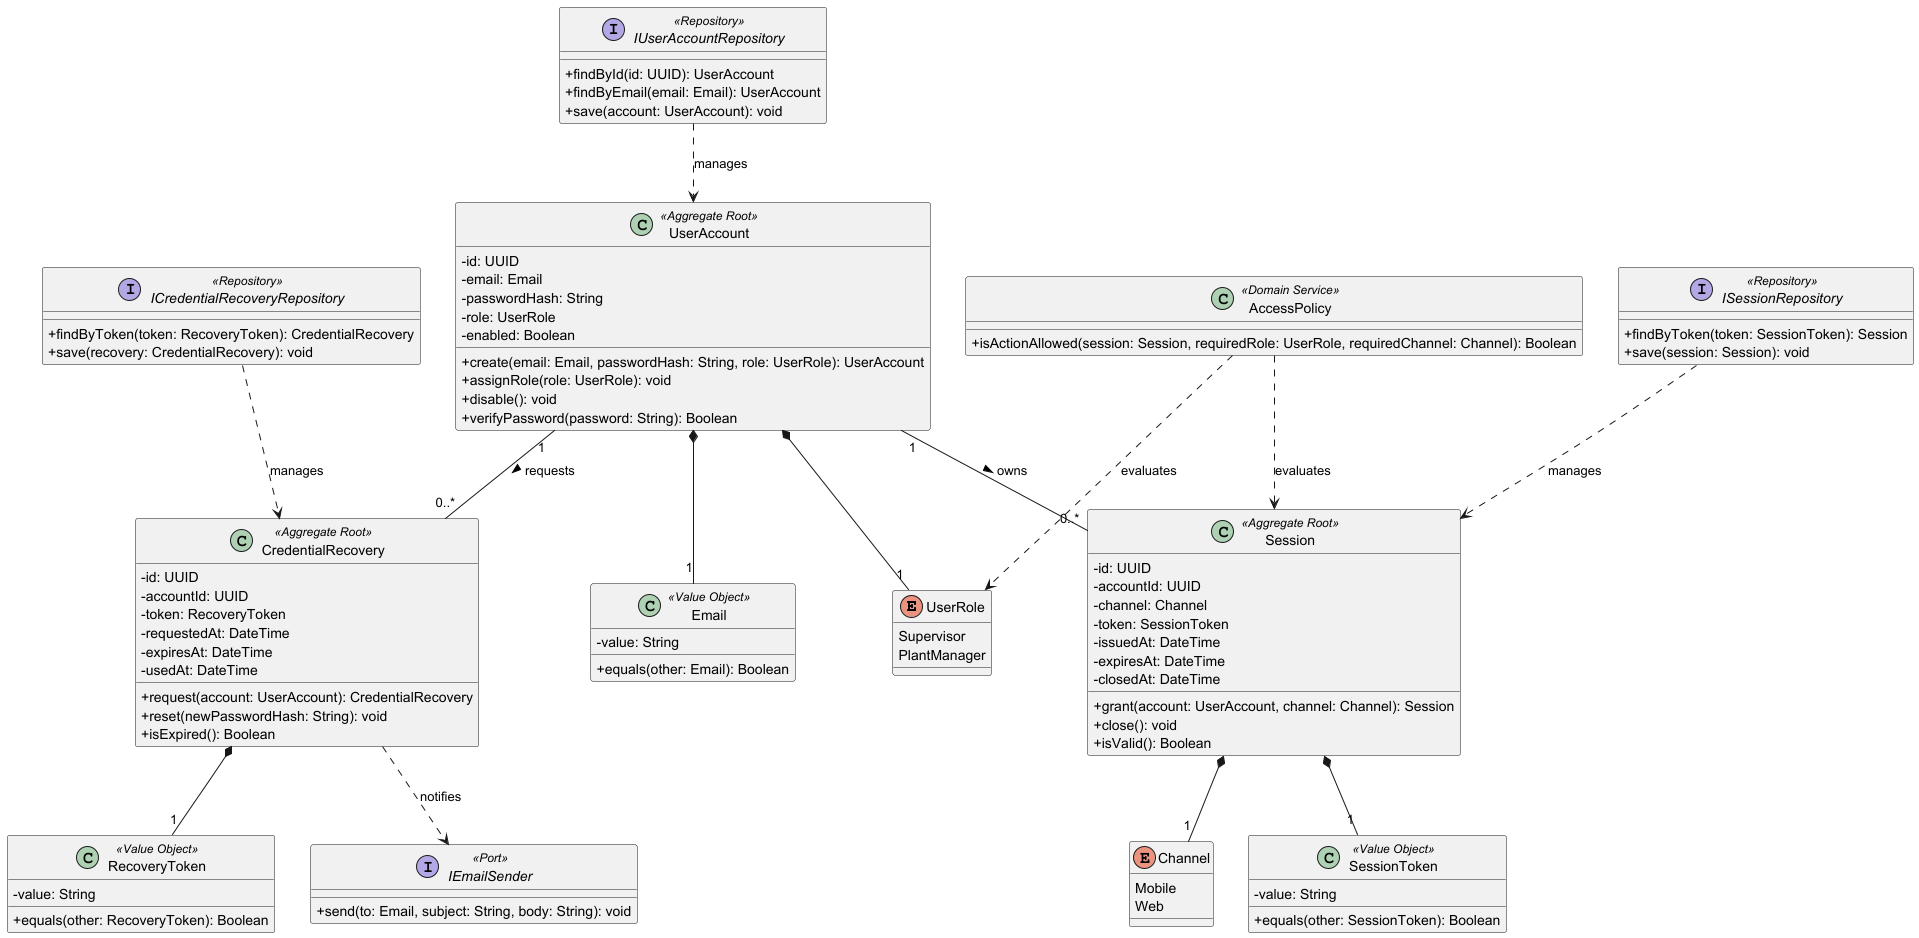

The diagram above was rendered by PlantUML. Its source (embedded in the PNG):
@startuml bc-04-identity-domain
' Bounded Context Domain Layer Class Diagram — Identity & Access (§ 4.2.4.6.1)
' Fuente: BCC-04 (.cursor/design/bounded-context-canvas/04-identity-access.md), paso 9 ES (A-01, A-02, A-03).
' No IdP externo (DEC-005); persistencia TBD.

skinparam classAttributeIconSize 0

enum UserRole {
  Supervisor
  PlantManager
}

enum Channel {
  Mobile
  Web
}

class Email <<Value Object>> {
  -value: String
  +equals(other: Email): Boolean
}

class SessionToken <<Value Object>> {
  -value: String
  +equals(other: SessionToken): Boolean
}

class RecoveryToken <<Value Object>> {
  -value: String
  +equals(other: RecoveryToken): Boolean
}

class UserAccount <<Aggregate Root>> {
  -id: UUID
  -email: Email
  -passwordHash: String
  -role: UserRole
  -enabled: Boolean
  +create(email: Email, passwordHash: String, role: UserRole): UserAccount
  +assignRole(role: UserRole): void
  +disable(): void
  +verifyPassword(password: String): Boolean
}

class Session <<Aggregate Root>> {
  -id: UUID
  -accountId: UUID
  -channel: Channel
  -token: SessionToken
  -issuedAt: DateTime
  -expiresAt: DateTime
  -closedAt: DateTime
  +grant(account: UserAccount, channel: Channel): Session
  +close(): void
  +isValid(): Boolean
}

class CredentialRecovery <<Aggregate Root>> {
  -id: UUID
  -accountId: UUID
  -token: RecoveryToken
  -requestedAt: DateTime
  -expiresAt: DateTime
  -usedAt: DateTime
  +request(account: UserAccount): CredentialRecovery
  +reset(newPasswordHash: String): void
  +isExpired(): Boolean
}

class AccessPolicy <<Domain Service>> {
  +isActionAllowed(session: Session, requiredRole: UserRole, requiredChannel: Channel): Boolean
}

interface IUserAccountRepository <<Repository>> {
  +findById(id: UUID): UserAccount
  +findByEmail(email: Email): UserAccount
  +save(account: UserAccount): void
}

interface ISessionRepository <<Repository>> {
  +findByToken(token: SessionToken): Session
  +save(session: Session): void
}

interface ICredentialRecoveryRepository <<Repository>> {
  +findByToken(token: RecoveryToken): CredentialRecovery
  +save(recovery: CredentialRecovery): void
}

interface IEmailSender <<Port>> {
  +send(to: Email, subject: String, body: String): void
}

UserAccount "1" -- "0..*" Session : owns >
UserAccount "1" -- "0..*" CredentialRecovery : requests >
UserAccount *-- "1" Email
UserAccount *-- "1" UserRole
Session *-- "1" Channel
Session *-- "1" SessionToken
CredentialRecovery *-- "1" RecoveryToken

AccessPolicy ..> Session : evaluates
AccessPolicy ..> UserRole : evaluates

IUserAccountRepository ..> UserAccount : manages
ISessionRepository ..> Session : manages
ICredentialRecoveryRepository ..> CredentialRecovery : manages
CredentialRecovery ..> IEmailSender : notifies

@enduml